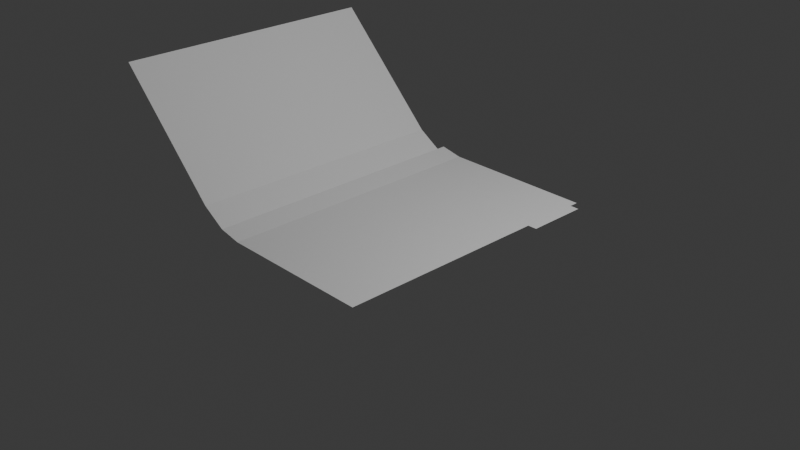 # Source: folder.blend  (saved by Blender 5.1.30; exported with 4.5.12 LTS)
import bpy
from mathutils import Matrix  # noqa: F401  (used for matrix-valued properties, if any)

bpy.ops.wm.read_factory_settings(use_empty=True)
scene = bpy.context.scene
scene.name = 'Scene'

# ---- collections
col_collection = bpy.data.collections.new('Collection'); scene.collection.children.link(col_collection)

# ---- world
world_world = bpy.data.worlds.new('World'); scene.world = world_world
world_world.use_nodes = True; world_world.node_tree.nodes.clear()
_N = world_world.node_tree.nodes; _L = world_world.node_tree.links
n0 = _N.new('ShaderNodeOutputWorld'); n0.name = 'World Output'; n0.location = (200, 100)
n1 = _N.new('ShaderNodeBackground'); n1.name = 'Background'; n1.location = (-200, 100)
n1.inputs[0].default_value = (0.05088, 0.05088, 0.05088, 1.0)
_L.new(n1.outputs[0], n0.inputs[0])
n0.is_active_output = True
world_world.color = (0.05088, 0.05088, 0.05088)
world_world.sun_shadow_jitter_overblur = 0.0

# ---- cameras
cam_camera = bpy.data.cameras.new('Camera')
cam_camera.clip_end = 100.0
cam_camera.ortho_scale = 7.314

# ---- lights
light_light = bpy.data.lights.new('Light', 'POINT')
light_light.energy = 1000.0
light_light.shadow_soft_size = 0.1

# ---- meshes
me_plane = bpy.data.meshes.new('Plane')
me_plane.from_pydata([(-0.95, -1.5, 0.05), (1.0, -1.5, 0.0), (-0.95, 1.5, 0.05), (1.0, 1.5, 0.0), (-2.414, -1.5, 1.414), (-2.414, 1.5, 1.414), (-1.212, -1.5, 0.2121), (-1.212, 1.5, 0.2121), (-0.7, -1.5, 0.0), (-0.7, 1.5, 0.0), (1.0, -1.167, 0.0), (1.0, -0.8333, 0.0), (1.0, -0.5, 0.0), (1.0, -0.1667, 0.0), (1.0, 0.1667, 0.0), (1.0, 0.5, 0.0), (1.0, 0.8333, 0.0), (1.0, 1.167, 0.0), (1.1, 1.5, 0.0), (1.1, 0.8333, 0.0), (1.1, 1.167, 0.0), (-0.95, 1.6, 0.05), (1.0, 1.6, 0.0), (-0.7, 1.6, 0.0)], [], [(8, 9, 3, 17, 16, 15, 14, 13, 12, 11, 10, 1), (6, 4, 5, 7), (0, 2, 9, 8), (2, 0, 6, 7), (16, 17, 20, 19), (17, 3, 18, 20), (3, 9, 23, 22), (9, 2, 21, 23)])
_uv = me_plane.uv_layers.new(name='UVMap')
_uv.uv.foreach_set('vector', [0.15, 0.0, 0.15, 1.0, 1.0, 1.0, 1.0, 0.8889, 1.0, 0.7778, 1.0, 0.6667, 1.0, 0.5556, 1.0, 0.4444, 1.0, 0.3333, 1.0, 0.2222, 1.0, 0.1111, 1.0, 0.0, 0.15, 0.0, 1.0, 0.0, 1.0, 1.0, 0.15, 1.0, 0.0, 0.0, 0.0, 1.0, 0.15, 1.0, 0.15, 0.0, 0.0, 1.0, 0.0, 0.0, 0.15, 0.0, 0.15, 1.0, 1.0, 0.7778, 1.0, 0.8889, 1.0, 0.8889, 1.0, 0.7778, 1.0, 0.8889, 1.0, 1.0, 1.0, 1.0, 1.0, 0.8889, 1.0, 1.0, 0.15, 1.0, 0.15, 1.0, 1.0, 1.0, 0.15, 1.0, 0.0, 1.0, 0.0, 1.0, 0.15, 1.0])
me_plane.update()

# ---- objects
ob_light = bpy.data.objects.new('Light', light_light)
ob_camera = bpy.data.objects.new('Camera', cam_camera)
ob_folder = bpy.data.objects.new('Folder', me_plane)

# ---- transforms, parenting, visibility, modifiers, constraints
ob_light.location = (4.076, 1.005, 5.904)
ob_light.rotation_euler = (0.6503, 0.05522, 1.866)
ob_light.lock_rotations_4d = False
ob_light.empty_display_type = 'ARROWS'
ob_light.color = (0.0, 0.0, 0.0, 0.0)
ob_light.lineart.crease_threshold = 0.0
ob_camera.location = (7.359, -6.926, 4.958)
ob_camera.rotation_euler = (1.109, 0.0, 0.8149)
ob_camera.lock_rotations_4d = False
ob_camera.empty_display_type = 'ARROWS'
ob_camera.color = (0.0, 0.0, 0.0, 0.0)
ob_camera.display_type = 'WIRE'
ob_camera.lineart.crease_threshold = 0.0
ob_folder.location = (0.0, 0.0, 0.0)

# ---- collection membership
col_collection.objects.link(ob_light)
col_collection.objects.link(ob_camera)
col_collection.objects.link(ob_folder)

# ---- scene / render settings (as saved in the file)
scene.camera = ob_camera
scene.frame_start = 1; scene.frame_end = 250; scene.frame_set(1)
scene.render.engine = 'BLENDER_EEVEE_NEXT'
scene.render.bake_bias = 0.0
scene.render.bake_samples = 0
scene.cycles.sampling_pattern = 'TABULATED_SOBOL'
scene.eevee.use_volume_custom_range = False
bpy.context.view_layer.update()
